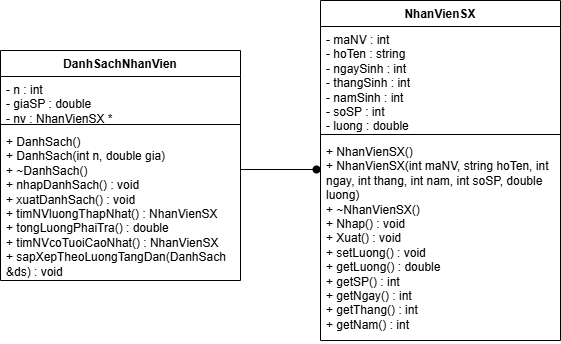

The diagram above was exported from draw.io. Its source (the exported page's mxGraphModel, read from the mxfile embedded in the PNG):
<mxGraphModel dx="767" dy="412" grid="1" gridSize="10" guides="1" tooltips="1" connect="1" arrows="1" fold="1" page="1" pageScale="1" pageWidth="827" pageHeight="1169" math="0" shadow="0">
  <root>
    <mxCell id="0" />
    <mxCell id="1" parent="0" />
    <mxCell id="bOwx08eqAsaI4LQMzx9r-1" parent="1" style="swimlane;fontStyle=1;align=center;verticalAlign=top;childLayout=stackLayout;horizontal=1;startSize=26;horizontalStack=0;resizeParent=1;resizeParentMax=0;resizeLast=0;collapsible=1;marginBottom=0;whiteSpace=wrap;html=1;" value="DanhSachNhanVien" vertex="1">
      <mxGeometry height="230" width="240" x="120" y="120" as="geometry" />
    </mxCell>
    <mxCell id="bOwx08eqAsaI4LQMzx9r-2" parent="bOwx08eqAsaI4LQMzx9r-1" style="text;strokeColor=none;fillColor=none;align=left;verticalAlign=top;spacingLeft=4;spacingRight=4;overflow=hidden;rotatable=0;points=[[0,0.5],[1,0.5]];portConstraint=eastwest;whiteSpace=wrap;html=1;" value="- n : int&lt;div&gt;- giaSP : double&lt;/div&gt;&lt;div&gt;- nv :&amp;nbsp;&lt;span style=&quot;background-color: transparent; color: light-dark(rgb(0, 0, 0), rgb(255, 255, 255));&quot;&gt;NhanVienSX *&lt;/span&gt;&lt;/div&gt;" vertex="1">
      <mxGeometry height="44" width="240" y="26" as="geometry" />
    </mxCell>
    <mxCell id="bOwx08eqAsaI4LQMzx9r-3" parent="bOwx08eqAsaI4LQMzx9r-1" style="line;strokeWidth=1;fillColor=none;align=left;verticalAlign=middle;spacingTop=-1;spacingLeft=3;spacingRight=3;rotatable=0;labelPosition=right;points=[];portConstraint=eastwest;strokeColor=inherit;" value="" vertex="1">
      <mxGeometry height="8" width="240" y="70" as="geometry" />
    </mxCell>
    <mxCell id="bOwx08eqAsaI4LQMzx9r-4" parent="bOwx08eqAsaI4LQMzx9r-1" style="text;strokeColor=none;fillColor=none;align=left;verticalAlign=top;spacingLeft=4;spacingRight=4;overflow=hidden;rotatable=0;points=[[0,0.5],[1,0.5]];portConstraint=eastwest;whiteSpace=wrap;html=1;" value="+ DanhSach()&lt;div&gt;+&amp;nbsp;&lt;span style=&quot;background-color: transparent; color: light-dark(rgb(0, 0, 0), rgb(255, 255, 255));&quot;&gt;DanhSach(int n, double gia)&lt;/span&gt;&lt;/div&gt;&lt;div&gt;&lt;span style=&quot;background-color: transparent; color: light-dark(rgb(0, 0, 0), rgb(255, 255, 255));&quot;&gt;+ ~&lt;/span&gt;&lt;span style=&quot;background-color: transparent; color: light-dark(rgb(0, 0, 0), rgb(255, 255, 255));&quot;&gt;DanhSach()&lt;/span&gt;&lt;/div&gt;&lt;div&gt;&lt;span style=&quot;background-color: transparent; color: light-dark(rgb(0, 0, 0), rgb(255, 255, 255));&quot;&gt;+ nhap&lt;/span&gt;&lt;span style=&quot;background-color: transparent; color: light-dark(rgb(0, 0, 0), rgb(255, 255, 255));&quot;&gt;DanhSach() : void&lt;/span&gt;&lt;/div&gt;&lt;div&gt;&lt;span style=&quot;background-color: transparent; color: light-dark(rgb(0, 0, 0), rgb(255, 255, 255));&quot;&gt;+ xuat&lt;/span&gt;&lt;span style=&quot;background-color: transparent; color: light-dark(rgb(0, 0, 0), rgb(255, 255, 255));&quot;&gt;DanhSach() : void&lt;/span&gt;&lt;/div&gt;&lt;div&gt;&lt;span style=&quot;background-color: transparent; color: light-dark(rgb(0, 0, 0), rgb(255, 255, 255));&quot;&gt;+ timNVluongThapNhat() : NhanVienSX&lt;/span&gt;&lt;/div&gt;&lt;div&gt;&lt;span style=&quot;background-color: transparent; color: light-dark(rgb(0, 0, 0), rgb(255, 255, 255));&quot;&gt;+ tongLuongPhaiTra() : double&lt;/span&gt;&lt;/div&gt;&lt;div&gt;&lt;span style=&quot;background-color: transparent; color: light-dark(rgb(0, 0, 0), rgb(255, 255, 255));&quot;&gt;+ timNVcoTuoiCaoNhat() : NhanVienSX&lt;/span&gt;&lt;/div&gt;&lt;div&gt;&lt;span style=&quot;background-color: transparent; color: light-dark(rgb(0, 0, 0), rgb(255, 255, 255));&quot;&gt;+ sapXepTheoLuongTangDan(&lt;/span&gt;&lt;span style=&quot;background-color: transparent; color: light-dark(rgb(0, 0, 0), rgb(255, 255, 255));&quot;&gt;DanhSach &amp;amp;ds) : void&lt;/span&gt;&lt;/div&gt;" vertex="1">
      <mxGeometry height="152" width="240" y="78" as="geometry" />
    </mxCell>
    <mxCell id="6gW4ahnSh5m8TJN0lgA4-14" parent="1" style="swimlane;fontStyle=1;align=center;verticalAlign=top;childLayout=stackLayout;horizontal=1;startSize=26;horizontalStack=0;resizeParent=1;resizeParentMax=0;resizeLast=0;collapsible=1;marginBottom=0;whiteSpace=wrap;html=1;" value="NhanVienSX" vertex="1">
      <mxGeometry height="340" width="240" x="440" y="70" as="geometry" />
    </mxCell>
    <mxCell id="6gW4ahnSh5m8TJN0lgA4-15" parent="6gW4ahnSh5m8TJN0lgA4-14" style="text;strokeColor=none;fillColor=none;align=left;verticalAlign=top;spacingLeft=4;spacingRight=4;overflow=hidden;rotatable=0;points=[[0,0.5],[1,0.5]];portConstraint=eastwest;whiteSpace=wrap;html=1;" value="- maNV : int&lt;div&gt;- hoTen : string&lt;/div&gt;&lt;div&gt;- ngaySinh : int&lt;/div&gt;&lt;div&gt;- thangSinh : int&lt;/div&gt;&lt;div&gt;- namSinh : int&lt;/div&gt;&lt;div&gt;- soSP : int&lt;/div&gt;&lt;div&gt;- luong : double&lt;/div&gt;" vertex="1">
      <mxGeometry height="104" width="240" y="26" as="geometry" />
    </mxCell>
    <mxCell id="6gW4ahnSh5m8TJN0lgA4-16" parent="6gW4ahnSh5m8TJN0lgA4-14" style="line;strokeWidth=1;fillColor=none;align=left;verticalAlign=middle;spacingTop=-1;spacingLeft=3;spacingRight=3;rotatable=0;labelPosition=right;points=[];portConstraint=eastwest;strokeColor=inherit;" value="" vertex="1">
      <mxGeometry height="8" width="240" y="130" as="geometry" />
    </mxCell>
    <mxCell id="6gW4ahnSh5m8TJN0lgA4-17" parent="6gW4ahnSh5m8TJN0lgA4-14" style="text;strokeColor=none;fillColor=none;align=left;verticalAlign=top;spacingLeft=4;spacingRight=4;overflow=hidden;rotatable=0;points=[[0,0.5],[1,0.5]];portConstraint=eastwest;whiteSpace=wrap;html=1;" value="+ NhanVienSX()&lt;div&gt;+&amp;nbsp;&lt;span style=&quot;background-color: transparent; color: light-dark(rgb(0, 0, 0), rgb(255, 255, 255));&quot;&gt;NhanVienSX(int maNV, string hoTen, int ngay, int thang, int nam, int soSP, double luong)&lt;/span&gt;&lt;/div&gt;&lt;div&gt;&lt;span style=&quot;background-color: transparent; color: light-dark(rgb(0, 0, 0), rgb(255, 255, 255));&quot;&gt;+ ~&lt;/span&gt;&lt;span style=&quot;background-color: transparent; color: light-dark(rgb(0, 0, 0), rgb(255, 255, 255));&quot;&gt;NhanVienSX()&lt;/span&gt;&lt;/div&gt;&lt;div&gt;&lt;span style=&quot;background-color: transparent; color: light-dark(rgb(0, 0, 0), rgb(255, 255, 255));&quot;&gt;+ Nhap() : void&lt;/span&gt;&lt;/div&gt;&lt;div&gt;&lt;span style=&quot;background-color: transparent; color: light-dark(rgb(0, 0, 0), rgb(255, 255, 255));&quot;&gt;+ Xuat() : void&lt;/span&gt;&lt;/div&gt;&lt;div&gt;&lt;span style=&quot;background-color: transparent; color: light-dark(rgb(0, 0, 0), rgb(255, 255, 255));&quot;&gt;+ setLuong() : void&lt;/span&gt;&lt;/div&gt;&lt;div&gt;&lt;span style=&quot;background-color: transparent; color: light-dark(rgb(0, 0, 0), rgb(255, 255, 255));&quot;&gt;+ getLuong() : double&lt;/span&gt;&lt;/div&gt;&lt;div&gt;&lt;span style=&quot;background-color: transparent; color: light-dark(rgb(0, 0, 0), rgb(255, 255, 255));&quot;&gt;+ getSP() : int&lt;/span&gt;&lt;/div&gt;&lt;div&gt;&lt;span style=&quot;background-color: transparent; color: light-dark(rgb(0, 0, 0), rgb(255, 255, 255));&quot;&gt;+ getNgay() : int&lt;/span&gt;&lt;/div&gt;&lt;div&gt;&lt;span style=&quot;background-color: transparent; color: light-dark(rgb(0, 0, 0), rgb(255, 255, 255));&quot;&gt;+ getThang() : int&lt;/span&gt;&lt;/div&gt;&lt;div&gt;&lt;span style=&quot;background-color: transparent; color: light-dark(rgb(0, 0, 0), rgb(255, 255, 255));&quot;&gt;+ getNam() : int&lt;/span&gt;&lt;/div&gt;" vertex="1">
      <mxGeometry height="202" width="240" y="138" as="geometry" />
    </mxCell>
    <mxCell id="6gW4ahnSh5m8TJN0lgA4-18" parent="1" style="shape=waypoint;sketch=0;fillStyle=solid;size=6;pointerEvents=1;points=[];fillColor=none;resizable=0;rotatable=0;perimeter=centerPerimeter;snapToPoint=1;strokeWidth=2;" value="" vertex="1">
      <mxGeometry height="20" width="240" x="316" y="229" as="geometry" />
    </mxCell>
    <mxCell id="6gW4ahnSh5m8TJN0lgA4-19" parent="1" style="line;strokeWidth=1;html=1;" value="" vertex="1">
      <mxGeometry height="10" width="80" x="360" y="234" as="geometry" />
    </mxCell>
  </root>
</mxGraphModel>